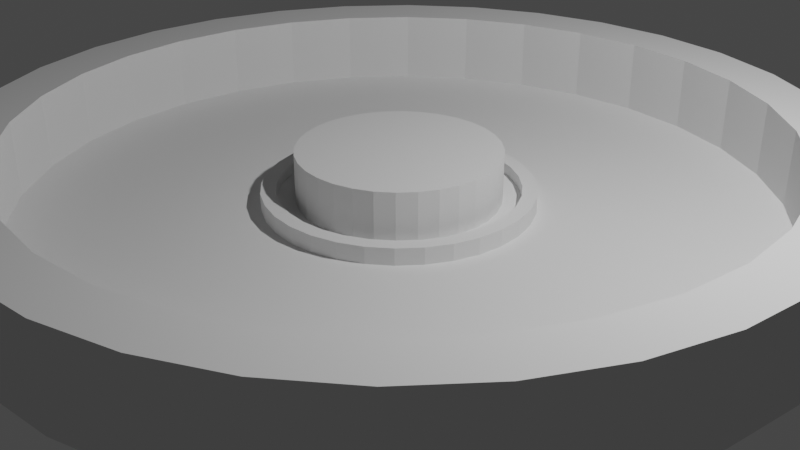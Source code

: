 # Source: fountain_base.blend  (saved by Blender 2.93.20; exported with 4.5.12 LTS)
import bpy
from mathutils import Matrix  # noqa: F401  (used for matrix-valued properties, if any)

bpy.ops.wm.read_factory_settings(use_empty=True)
scene = bpy.context.scene
scene.name = 'Scene'

# ---- collections
col_collection = bpy.data.collections.new('Collection'); scene.collection.children.link(col_collection)

# ---- world
world_world = bpy.data.worlds.new('World'); scene.world = world_world
world_world.use_nodes = True; world_world.node_tree.nodes.clear()
_N = world_world.node_tree.nodes; _L = world_world.node_tree.links
n0 = _N.new('ShaderNodeOutputWorld'); n0.name = 'World Output'; n0.location = (300, 300)
n1 = _N.new('ShaderNodeBackground'); n1.name = 'Background'; n1.location = (10, 300)
n1.inputs[0].default_value = (0.05088, 0.05088, 0.05088, 1.0)
_L.new(n1.outputs[0], n0.inputs[0])
n0.is_active_output = True
world_world.color = (0.05088, 0.05088, 0.05088)
world_world.use_sun_shadow = False
world_world.sun_shadow_jitter_overblur = 0.0

# ---- cameras
cam_camera = bpy.data.cameras.new('Camera')
cam_camera.clip_end = 100.0
cam_camera.ortho_scale = 7.314

# ---- lights
light_light = bpy.data.lights.new('Light', 'POINT')
light_light.transmission_factor = 0.0
light_light.energy = 1000.0
light_light.shadow_soft_size = 0.1
light_light.shadow_maximum_resolution = 0.006
light_light.use_absolute_resolution = True

# ---- meshes
me_cylinder = bpy.data.meshes.new('Cylinder')
me_cylinder.from_pydata([(-2.327e-07, 4.399, 0.0), (-3.8e-07, 3.829, 1.0), (0.8583, 4.315, 0.0), (0.747, 3.755, 1.0), (1.684, 4.065, 0.0), (1.465, 3.538, 1.0), (2.444, 3.658, 0.0), (2.127, 3.184, 1.0), (3.111, 3.111, 0.0), (2.708, 2.708, 1.0), (3.658, 2.444, 0.0), (3.184, 2.127, 1.0), (4.065, 1.684, 0.0), (3.538, 1.465, 1.0), (4.315, 0.8583, 0.0), (3.755, 0.747, 1.0), (4.399, -1.353e-07, 0.0), (3.829, -1.182e-07, 1.0), (4.315, -0.8583, 0.0), (3.755, -0.747, 1.0), (4.065, -1.684, 0.0), (3.538, -1.465, 1.0), (3.658, -2.444, 0.0), (3.184, -2.127, 1.0), (3.111, -3.111, 0.0), (2.708, -2.708, 1.0), (2.444, -3.658, 0.0), (2.127, -3.184, 1.0), (1.684, -4.065, 0.0), (1.465, -3.538, 1.0), (0.8583, -4.315, 0.0), (0.747, -3.755, 1.0), (-6.173e-07, -4.399, 0.0), (-5.895e-07, -3.829, 1.0), (-0.8583, -4.315, 0.0), (-0.747, -3.755, 1.0), (-1.684, -4.065, 0.0), (-1.465, -3.538, 1.0), (-2.444, -3.658, 0.0), (-2.127, -3.184, 1.0), (-3.111, -3.111, 0.0), (-2.708, -2.708, 1.0), (-3.658, -2.444, 0.0), (-3.184, -2.127, 1.0), (-4.065, -1.684, 0.0), (-3.538, -1.465, 1.0), (-4.315, -0.8583, 0.0), (-3.755, -0.747, 1.0), (-4.399, 1.094e-07, 0.0), (-3.829, 1.094e-07, 1.0), (-4.315, 0.8583, 0.0), (-3.755, 0.747, 1.0), (-4.065, 1.684, 0.0), (-3.538, 1.465, 1.0), (-3.658, 2.444, 0.0), (-3.184, 2.127, 1.0), (-3.111, 3.111, 0.0), (-2.708, 2.708, 1.0), (-2.444, 3.658, 0.0), (-2.127, 3.184, 1.0), (-1.684, 4.065, 0.0), (-1.465, 3.538, 1.0), (-0.8583, 4.315, 0.0), (-0.747, 3.755, 1.0), (0.8583, 4.315, 1.0), (-2.327e-07, 4.399, 1.0), (1.684, 4.065, 1.0), (2.444, 3.658, 1.0), (3.111, 3.111, 1.0), (3.658, 2.444, 1.0), (4.065, 1.684, 1.0), (4.315, 0.8583, 1.0), (4.399, -1.353e-07, 1.0), (4.315, -0.8583, 1.0), (4.065, -1.684, 1.0), (3.658, -2.444, 1.0), (3.111, -3.111, 1.0), (2.444, -3.658, 1.0), (1.684, -4.065, 1.0), (0.8583, -4.315, 1.0), (-6.173e-07, -4.399, 1.0), (-0.8583, -4.315, 1.0), (-1.684, -4.065, 1.0), (-2.444, -3.658, 1.0), (-3.111, -3.111, 1.0), (-3.658, -2.444, 1.0), (-4.065, -1.684, 1.0), (-4.315, -0.8583, 1.0), (-4.399, 1.094e-07, 1.0), (-4.315, 0.8583, 1.0), (-4.065, 1.684, 1.0), (-3.658, 2.444, 1.0), (-3.111, 3.111, 1.0), (-2.444, 3.658, 1.0), (-1.684, 4.065, 1.0), (-0.8583, 4.315, 1.0), (0.2692, 1.354, 0.2081), (-1.077e-06, 1.38, 0.2081), (0.5281, 1.275, 0.2081), (0.7667, 1.148, 0.2081), (0.9759, 0.9759, 0.2081), (1.148, 0.7667, 0.2081), (1.275, 0.5281, 0.2081), (1.354, 0.2692, 0.2081), (1.38, -6.323e-08, 0.2081), (1.354, -0.2692, 0.2081), (1.275, -0.5281, 0.2081), (1.148, -0.7667, 0.2081), (0.9759, -0.9759, 0.2081), (0.7667, -1.148, 0.2081), (0.5281, -1.275, 0.2081), (0.2692, -1.354, 0.2081), (-4.337e-07, -1.38, 0.2081), (-0.2692, -1.354, 0.2081), (-0.5281, -1.275, 0.2081), (-0.7667, -1.148, 0.2081), (-0.9759, -0.9759, 0.2081), (-1.148, -0.7667, 0.2081), (-1.275, -0.5281, 0.2081), (-1.354, -0.2692, 0.2081), (-1.38, 1.278e-07, 0.2081), (-1.354, 0.2692, 0.2081), (-1.275, 0.5281, 0.2081), (-1.148, 0.7667, 0.2081), (-0.9759, 0.9759, 0.2081), (-0.7667, 1.148, 0.2081), (-0.5281, 1.275, 0.2081), (-0.2692, 1.354, 0.2081), (0.747, 3.755, 0.2081), (-3.8e-07, 3.829, 0.2081), (1.465, 3.538, 0.2081), (2.127, 3.184, 0.2081), (2.708, 2.708, 0.2081), (3.184, 2.127, 0.2081), (3.538, 1.465, 0.2081), (3.755, 0.747, 0.2081), (3.829, -1.182e-07, 0.2081), (3.755, -0.747, 0.2081), (3.538, -1.465, 0.2081), (3.184, -2.127, 0.2081), (2.708, -2.708, 0.2081), (2.127, -3.184, 0.2081), (1.465, -3.538, 0.2081), (0.747, -3.755, 0.2081), (-5.895e-07, -3.829, 0.2081), (-0.747, -3.755, 0.2081), (-1.465, -3.538, 0.2081), (-2.127, -3.184, 0.2081), (-2.708, -2.708, 0.2081), (-3.184, -2.127, 0.2081), (-3.538, -1.465, 0.2081), (-3.755, -0.747, 0.2081), (-3.829, 1.094e-07, 0.2081), (-3.755, 0.747, 0.2081), (-3.538, 1.465, 0.2081), (-3.184, 2.127, 0.2081), (-2.708, 2.708, 0.2081), (-2.127, 3.184, 0.2081), (-1.465, 3.538, 0.2081), (-0.747, 3.755, 0.2081), (0.2392, 1.203, 0.3824), (-1.017e-06, 1.226, 0.3824), (0.4693, 1.133, 0.3824), (0.6813, 1.02, 0.3824), (0.8671, 0.8671, 0.3824), (1.02, 0.6813, 0.3824), (1.133, 0.4693, 0.3824), (1.203, 0.2392, 0.3824), (1.226, -1.409e-07, 0.3824), (1.203, -0.2392, 0.3824), (1.133, -0.4693, 0.3824), (1.02, -0.6813, 0.3824), (0.8671, -0.8671, 0.3824), (0.6813, -1.02, 0.3824), (0.4693, -1.133, 0.3824), (0.2392, -1.203, 0.3824), (-4.725e-07, -1.226, 0.3824), (-0.2392, -1.203, 0.3824), (-0.4693, -1.133, 0.3824), (-0.6813, -1.02, 0.3824), (-0.8671, -0.8671, 0.3824), (-1.02, -0.6813, 0.3824), (-1.133, -0.4693, 0.3824), (-1.203, -0.2392, 0.3824), (-1.226, 1.33e-07, 0.3824), (-1.203, 0.2392, 0.3824), (-1.133, 0.4693, 0.3824), (-1.02, 0.6813, 0.3824), (-0.8671, 0.8671, 0.3824), (-0.6813, 1.02, 0.3824), (-0.4693, 1.133, 0.3824), (-0.2392, 1.203, 0.3824), (0.2692, 1.354, 0.3824), (-1.075e-06, 1.38, 0.3824), (0.5281, 1.275, 0.3824), (0.7667, 1.148, 0.3824), (0.9759, 0.9759, 0.3824), (1.148, 0.7667, 0.3824), (1.275, 0.5281, 0.3824), (1.354, 0.2692, 0.3824), (1.38, -6.323e-08, 0.3824), (1.354, -0.2692, 0.3824), (1.275, -0.5281, 0.3824), (1.148, -0.7667, 0.3824), (0.9759, -0.9759, 0.3824), (0.7667, -1.148, 0.3824), (0.5281, -1.275, 0.3824), (0.2692, -1.354, 0.3824), (-4.322e-07, -1.38, 0.3824), (-0.2692, -1.354, 0.3824), (-0.5281, -1.275, 0.3824), (-0.7667, -1.148, 0.3824), (-0.9759, -0.9759, 0.3824), (-1.148, -0.7667, 0.3824), (-1.275, -0.5281, 0.3824), (-1.354, -0.2692, 0.3824), (-1.38, 1.278e-07, 0.3824), (-1.354, 0.2692, 0.3824), (-1.275, 0.5281, 0.3824), (-1.148, 0.7667, 0.3824), (-0.9759, 0.9759, 0.3824), (-0.7667, 1.148, 0.3824), (-0.5281, 1.275, 0.3824), (-0.2692, 1.354, 0.3824), (0.2024, 1.018, 0.2671), (-9.411e-07, 1.038, 0.2671), (0.3971, 0.9586, 0.2671), (0.5764, 0.8627, 0.2671), (0.7337, 0.7337, 0.2671), (0.8627, 0.5764, 0.2671), (0.9586, 0.3971, 0.2671), (1.018, 0.2024, 0.2671), (1.038, -1.989e-07, 0.2671), (1.018, -0.2024, 0.2671), (0.9586, -0.3971, 0.2671), (0.8627, -0.5764, 0.2671), (0.7337, -0.7337, 0.2671), (0.5764, -0.8627, 0.2671), (0.3971, -0.9586, 0.2671), (0.2024, -1.018, 0.2671), (-5.216e-07, -1.038, 0.2671), (-0.2024, -1.018, 0.2671), (-0.3971, -0.9586, 0.2671), (-0.5764, -0.8627, 0.2671), (-0.7337, -0.7337, 0.2671), (-0.8627, -0.5764, 0.2671), (-0.9586, -0.3971, 0.2671), (-1.018, -0.2024, 0.2671), (-1.038, 1.4e-07, 0.2671), (-1.018, 0.2024, 0.2671), (-0.9586, 0.3971, 0.2671), (-0.8627, 0.5764, 0.2671), (-0.7337, 0.7337, 0.2671), (-0.5764, 0.8627, 0.2671), (-0.3971, 0.9586, 0.2671), (-0.2024, 1.018, 0.2671), (0.2392, 1.203, 0.2671), (-1.015e-06, 1.226, 0.2671), (0.4693, 1.133, 0.2671), (0.6813, 1.02, 0.2671), (0.8671, 0.8671, 0.2671), (1.02, 0.6813, 0.2671), (1.133, 0.4693, 0.2671), (1.203, 0.2392, 0.2671), (1.226, -1.409e-07, 0.2671), (1.203, -0.2392, 0.2671), (1.133, -0.4693, 0.2671), (1.02, -0.6813, 0.2671), (0.8671, -0.8671, 0.2671), (0.6813, -1.02, 0.2671), (0.4693, -1.133, 0.2671), (0.2392, -1.203, 0.2671), (-4.707e-07, -1.226, 0.2671), (-0.2392, -1.203, 0.2671), (-0.4693, -1.133, 0.2671), (-0.6813, -1.02, 0.2671), (-0.8671, -0.8671, 0.2671), (-1.02, -0.6813, 0.2671), (-1.133, -0.4693, 0.2671), (-1.203, -0.2392, 0.2671), (-1.226, 1.33e-07, 0.2671), (-1.203, 0.2392, 0.2671), (-1.133, 0.4693, 0.2671), (-1.02, 0.6813, 0.2671), (-0.8671, 0.8671, 0.2671), (-0.6813, 1.02, 0.2671), (-0.4693, 1.133, 0.2671), (-0.2392, 1.203, 0.2671), (0.2024, 1.018, 0.7682), (-9.314e-07, 1.038, 0.7682), (0.3971, 0.9586, 0.7682), (0.5764, 0.8627, 0.7682), (0.7337, 0.7337, 0.7682), (0.8627, 0.5764, 0.7682), (0.9586, 0.3971, 0.7682), (1.018, 0.2024, 0.7682), (1.038, -1.989e-07, 0.7682), (1.018, -0.2024, 0.7682), (0.9586, -0.3971, 0.7682), (0.8627, -0.5764, 0.7682), (0.7337, -0.7337, 0.7682), (0.5764, -0.8627, 0.7682), (0.3971, -0.9586, 0.7682), (0.2024, -1.018, 0.7682), (-5.119e-07, -1.038, 0.7682), (-0.2024, -1.018, 0.7682), (-0.3971, -0.9586, 0.7682), (-0.5764, -0.8627, 0.7682), (-0.7337, -0.7337, 0.7682), (-0.8627, -0.5764, 0.7682), (-0.9586, -0.3971, 0.7682), (-1.018, -0.2024, 0.7682), (-1.038, 1.4e-07, 0.7682), (-1.018, 0.2024, 0.7682), (-0.9586, 0.3971, 0.7682), (-0.8627, 0.5764, 0.7682), (-0.7337, 0.7337, 0.7682), (-0.5764, 0.8627, 0.7682), (-0.3971, 0.9586, 0.7682), (-0.2024, 1.018, 0.7682)], [], [(0, 65, 64, 2), (2, 64, 66, 4), (4, 66, 67, 6), (6, 67, 68, 8), (8, 68, 69, 10), (10, 69, 70, 12), (12, 70, 71, 14), (14, 71, 72, 16), (16, 72, 73, 18), (18, 73, 74, 20), (20, 74, 75, 22), (22, 75, 76, 24), (24, 76, 77, 26), (26, 77, 78, 28), (28, 78, 79, 30), (30, 79, 80, 32), (32, 80, 81, 34), (34, 81, 82, 36), (36, 82, 83, 38), (38, 83, 84, 40), (40, 84, 85, 42), (42, 85, 86, 44), (44, 86, 87, 46), (46, 87, 88, 48), (48, 88, 89, 50), (50, 89, 90, 52), (52, 90, 91, 54), (54, 91, 92, 56), (56, 92, 93, 58), (58, 93, 94, 60), (57, 55, 155, 156), (60, 94, 95, 62), (62, 95, 65, 0), (0, 2, 4, 6, 8, 10, 12, 14, 16, 18, 20, 22, 24, 26, 28, 30, 32, 34, 36, 38, 40, 42, 44, 46, 48, 50, 52, 54, 56, 58, 60, 62), (1, 3, 64, 65), (3, 5, 66, 64), (5, 7, 67, 66), (7, 9, 68, 67), (9, 11, 69, 68), (11, 13, 70, 69), (13, 15, 71, 70), (15, 17, 72, 71), (17, 19, 73, 72), (19, 21, 74, 73), (21, 23, 75, 74), (23, 25, 76, 75), (25, 27, 77, 76), (27, 29, 78, 77), (29, 31, 79, 78), (31, 33, 80, 79), (33, 35, 81, 80), (35, 37, 82, 81), (37, 39, 83, 82), (39, 41, 84, 83), (41, 43, 85, 84), (43, 45, 86, 85), (45, 47, 87, 86), (47, 49, 88, 87), (49, 51, 89, 88), (51, 53, 90, 89), (53, 55, 91, 90), (55, 57, 92, 91), (57, 59, 93, 92), (59, 61, 94, 93), (61, 63, 95, 94), (63, 1, 65, 95), (117, 116, 212, 213), (31, 29, 142, 143), (5, 3, 128, 130), (59, 57, 156, 157), (33, 31, 143, 144), (7, 5, 130, 131), (61, 59, 157, 158), (35, 33, 144, 145), (9, 7, 131, 132), (63, 61, 158, 159), (37, 35, 145, 146), (11, 9, 132, 133), (1, 63, 159, 129), (39, 37, 146, 147), (13, 11, 133, 134), (41, 39, 147, 148), (15, 13, 134, 135), (43, 41, 148, 149), (17, 15, 135, 136), (45, 43, 149, 150), (19, 17, 136, 137), (47, 45, 150, 151), (21, 19, 137, 138), (49, 47, 151, 152), (23, 21, 138, 139), (51, 49, 152, 153), (25, 23, 139, 140), (53, 51, 153, 154), (27, 25, 140, 141), (55, 53, 154, 155), (29, 27, 141, 142), (3, 1, 129, 128), (97, 96, 128, 129), (96, 98, 130, 128), (98, 99, 131, 130), (99, 100, 132, 131), (100, 101, 133, 132), (101, 102, 134, 133), (102, 103, 135, 134), (103, 104, 136, 135), (104, 105, 137, 136), (105, 106, 138, 137), (106, 107, 139, 138), (107, 108, 140, 139), (108, 109, 141, 140), (109, 110, 142, 141), (110, 111, 143, 142), (111, 112, 144, 143), (112, 113, 145, 144), (113, 114, 146, 145), (114, 115, 147, 146), (115, 116, 148, 147), (116, 117, 149, 148), (117, 118, 150, 149), (118, 119, 151, 150), (119, 120, 152, 151), (120, 121, 153, 152), (121, 122, 154, 153), (122, 123, 155, 154), (123, 124, 156, 155), (124, 125, 157, 156), (125, 126, 158, 157), (126, 127, 159, 158), (127, 97, 129, 159), (187, 186, 282, 283), (104, 103, 199, 200), (118, 117, 213, 214), (105, 104, 200, 201), (119, 118, 214, 215), (106, 105, 201, 202), (120, 119, 215, 216), (107, 106, 202, 203), (121, 120, 216, 217), (108, 107, 203, 204), (122, 121, 217, 218), (109, 108, 204, 205), (123, 122, 218, 219), (110, 109, 205, 206), (96, 97, 193, 192), (124, 123, 219, 220), (111, 110, 206, 207), (98, 96, 192, 194), (125, 124, 220, 221), (112, 111, 207, 208), (99, 98, 194, 195), (126, 125, 221, 222), (113, 112, 208, 209), (100, 99, 195, 196), (127, 126, 222, 223), (114, 113, 209, 210), (101, 100, 196, 197), (97, 127, 223, 193), (115, 114, 210, 211), (102, 101, 197, 198), (116, 115, 211, 212), (103, 102, 198, 199), (161, 160, 192, 193), (160, 162, 194, 192), (162, 163, 195, 194), (163, 164, 196, 195), (164, 165, 197, 196), (165, 166, 198, 197), (166, 167, 199, 198), (167, 168, 200, 199), (168, 169, 201, 200), (169, 170, 202, 201), (170, 171, 203, 202), (171, 172, 204, 203), (172, 173, 205, 204), (173, 174, 206, 205), (174, 175, 207, 206), (175, 176, 208, 207), (176, 177, 209, 208), (177, 178, 210, 209), (178, 179, 211, 210), (179, 180, 212, 211), (180, 181, 213, 212), (181, 182, 214, 213), (182, 183, 215, 214), (183, 184, 216, 215), (184, 185, 217, 216), (185, 186, 218, 217), (186, 187, 219, 218), (187, 188, 220, 219), (188, 189, 221, 220), (189, 190, 222, 221), (190, 191, 223, 222), (191, 161, 193, 223), (230, 229, 293, 294), (174, 173, 269, 270), (160, 161, 257, 256), (188, 187, 283, 284), (175, 174, 270, 271), (162, 160, 256, 258), (189, 188, 284, 285), (176, 175, 271, 272), (163, 162, 258, 259), (190, 189, 285, 286), (177, 176, 272, 273), (164, 163, 259, 260), (191, 190, 286, 287), (178, 177, 273, 274), (165, 164, 260, 261), (161, 191, 287, 257), (179, 178, 274, 275), (166, 165, 261, 262), (180, 179, 275, 276), (167, 166, 262, 263), (181, 180, 276, 277), (168, 167, 263, 264), (182, 181, 277, 278), (169, 168, 264, 265), (183, 182, 278, 279), (170, 169, 265, 266), (184, 183, 279, 280), (171, 170, 266, 267), (185, 184, 280, 281), (172, 171, 267, 268), (186, 185, 281, 282), (173, 172, 268, 269), (225, 224, 256, 257), (224, 226, 258, 256), (226, 227, 259, 258), (227, 228, 260, 259), (228, 229, 261, 260), (229, 230, 262, 261), (230, 231, 263, 262), (231, 232, 264, 263), (232, 233, 265, 264), (233, 234, 266, 265), (234, 235, 267, 266), (235, 236, 268, 267), (236, 237, 269, 268), (237, 238, 270, 269), (238, 239, 271, 270), (239, 240, 272, 271), (240, 241, 273, 272), (241, 242, 274, 273), (242, 243, 275, 274), (243, 244, 276, 275), (244, 245, 277, 276), (245, 246, 278, 277), (246, 247, 279, 278), (247, 248, 280, 279), (248, 249, 281, 280), (249, 250, 282, 281), (250, 251, 283, 282), (251, 252, 284, 283), (252, 253, 285, 284), (253, 254, 286, 285), (254, 255, 287, 286), (255, 225, 257, 287), (288, 289, 319, 318, 317, 316, 315, 314, 313, 312, 311, 310, 309, 308, 307, 306, 305, 304, 303, 302, 301, 300, 299, 298, 297, 296, 295, 294, 293, 292, 291, 290), (244, 243, 307, 308), (231, 230, 294, 295), (245, 244, 308, 309), (232, 231, 295, 296), (246, 245, 309, 310), (233, 232, 296, 297), (247, 246, 310, 311), (234, 233, 297, 298), (248, 247, 311, 312), (235, 234, 298, 299), (249, 248, 312, 313), (236, 235, 299, 300), (250, 249, 313, 314), (237, 236, 300, 301), (251, 250, 314, 315), (238, 237, 301, 302), (224, 225, 289, 288), (252, 251, 315, 316), (239, 238, 302, 303), (226, 224, 288, 290), (253, 252, 316, 317), (240, 239, 303, 304), (227, 226, 290, 291), (254, 253, 317, 318), (241, 240, 304, 305), (228, 227, 291, 292), (255, 254, 318, 319), (242, 241, 305, 306), (229, 228, 292, 293), (225, 255, 319, 289), (243, 242, 306, 307)])
_uv = me_cylinder.uv_layers.new(name='UVMap')
_uv.uv.foreach_set('vector', [1.0, 0.5, 1.0, 1.0, 0.9688, 1.0, 0.9688, 0.5, 0.9688, 0.5, 0.9688, 1.0, 0.9375, 1.0, 0.9375, 0.5, 0.9375, 0.5, 0.9375, 1.0, 0.9062, 1.0, 0.9062, 0.5, 0.9062, 0.5, 0.9062, 1.0, 0.875, 1.0, 0.875, 0.5, 0.875, 0.5, 0.875, 1.0, 0.8438, 1.0, 0.8438, 0.5, 0.8438, 0.5, 0.8438, 1.0, 0.8125, 1.0, 0.8125, 0.5, 0.8125, 0.5, 0.8125, 1.0, 0.7812, 1.0, 0.7812, 0.5, 0.7812, 0.5, 0.7812, 1.0, 0.75, 1.0, 0.75, 0.5, 0.75, 0.5, 0.75, 1.0, 0.7188, 1.0, 0.7188, 0.5, 0.7188, 0.5, 0.7188, 1.0, 0.6875, 1.0, 0.6875, 0.5, 0.6875, 0.5, 0.6875, 1.0, 0.6562, 1.0, 0.6562, 0.5, 0.6562, 0.5, 0.6562, 1.0, 0.625, 1.0, 0.625, 0.5, 0.625, 0.5, 0.625, 1.0, 0.5938, 1.0, 0.5938, 0.5, 0.5938, 0.5, 0.5938, 1.0, 0.5625, 1.0, 0.5625, 0.5, 0.5625, 0.5, 0.5625, 1.0, 0.5312, 1.0, 0.5312, 0.5, 0.5312, 0.5, 0.5312, 1.0, 0.5, 1.0, 0.5, 0.5, 0.5, 0.5, 0.5, 1.0, 0.4688, 1.0, 0.4688, 0.5, 0.4688, 0.5, 0.4688, 1.0, 0.4375, 1.0, 0.4375, 0.5, 0.4375, 0.5, 0.4375, 1.0, 0.4062, 1.0, 0.4062, 0.5, 0.4062, 0.5, 0.4062, 1.0, 0.375, 1.0, 0.375, 0.5, 0.375, 0.5, 0.375, 1.0, 0.3438, 1.0, 0.3438, 0.5, 0.3438, 0.5, 0.3438, 1.0, 0.3125, 1.0, 0.3125, 0.5, 0.3125, 0.5, 0.3125, 1.0, 0.2812, 1.0, 0.2812, 0.5, 0.2812, 0.5, 0.2812, 1.0, 0.25, 1.0, 0.25, 0.5, 0.25, 0.5, 0.25, 1.0, 0.2188, 1.0, 0.2188, 0.5, 0.2188, 0.5, 0.2188, 1.0, 0.1875, 1.0, 0.1875, 0.5, 0.1875, 0.5, 0.1875, 1.0, 0.1562, 1.0, 0.1562, 0.5, 0.1562, 0.5, 0.1562, 1.0, 0.125, 1.0, 0.125, 0.5, 0.125, 0.5, 0.125, 1.0, 0.09375, 1.0, 0.09375, 0.5, 0.09375, 0.5, 0.09375, 1.0, 0.0625, 1.0, 0.0625, 0.5, 0.1023, 0.3977, 0.07632, 0.366, 0.07632, 0.366, 0.1023, 0.3977, 0.0625, 0.5, 0.0625, 1.0, 0.03125, 1.0, 0.03125, 0.5, 0.03125, 0.5, 0.03125, 1.0, 0.0, 1.0, 0.0, 0.5, 0.75, 0.49, 0.7968, 0.4854, 0.8418, 0.4717, 0.8833, 0.4496, 0.9197, 0.4197, 0.9496, 0.3833, 0.9717, 0.3418, 0.9854, 0.2968, 0.99, 0.25, 0.9854, 0.2032, 0.9717, 0.1582, 0.9496, 0.1167, 0.9197, 0.08029, 0.8833, 0.05045, 0.8418, 0.02827, 0.7968, 0.01461, 0.75, 0.01, 0.7032, 0.01461, 0.6582, 0.02827, 0.6167, 0.05045, 0.5803, 0.08029, 0.5504, 0.1167, 0.5283, 0.1582, 0.5146, 0.2032, 0.51, 0.25, 0.5146, 0.2968, 0.5283, 0.3418, 0.5504, 0.3833, 0.5803, 0.4197, 0.6167, 0.4496, 0.6582, 0.4717, 0.7032, 0.4854, 0.25, 0.4589, 0.2908, 0.4549, 0.2968, 0.4854, 0.25, 0.49, 0.2908, 0.4549, 0.3299, 0.443, 0.3418, 0.4717, 0.2968, 0.4854, 0.3299, 0.443, 0.366, 0.4237, 0.3833, 0.4496, 0.3418, 0.4717, 0.366, 0.4237, 0.3977, 0.3977, 0.4197, 0.4197, 0.3833, 0.4496, 0.3977, 0.3977, 0.4237, 0.366, 0.4496, 0.3833, 0.4197, 0.4197, 0.4237, 0.366, 0.443, 0.3299, 0.4717, 0.3418, 0.4496, 0.3833, 0.443, 0.3299, 0.4549, 0.2908, 0.4854, 0.2968, 0.4717, 0.3418, 0.4549, 0.2908, 0.4589, 0.25, 0.49, 0.25, 0.4854, 0.2968, 0.4589, 0.25, 0.4549, 0.2092, 0.4854, 0.2032, 0.49, 0.25, 0.4549, 0.2092, 0.443, 0.1701, 0.4717, 0.1582, 0.4854, 0.2032, 0.443, 0.1701, 0.4237, 0.134, 0.4496, 0.1167, 0.4717, 0.1582, 0.4237, 0.134, 0.3977, 0.1023, 0.4197, 0.08029, 0.4496, 0.1167, 0.3977, 0.1023, 0.366, 0.07632, 0.3833, 0.05045, 0.4197, 0.08029, 0.366, 0.07632, 0.3299, 0.05702, 0.3418, 0.02827, 0.3833, 0.05045, 0.3299, 0.05702, 0.2908, 0.04513, 0.2968, 0.01461, 0.3418, 0.02827, 0.2908, 0.04513, 0.25, 0.04112, 0.25, 0.01, 0.2968, 0.01461, 0.25, 0.04112, 0.2092, 0.04513, 0.2032, 0.01461, 0.25, 0.01, 0.2092, 0.04513, 0.1701, 0.05702, 0.1582, 0.02827, 0.2032, 0.01461, 0.1701, 0.05702, 0.134, 0.07632, 0.1167, 0.05045, 0.1582, 0.02827, 0.134, 0.07632, 0.1023, 0.1023, 0.08029, 0.08029, 0.1167, 0.05045, 0.1023, 0.1023, 0.07632, 0.134, 0.05045, 0.1167, 0.08029, 0.08029, 0.07632, 0.134, 0.05702, 0.1701, 0.02827, 0.1582, 0.05045, 0.1167, 0.05702, 0.1701, 0.04513, 0.2092, 0.01461, 0.2032, 0.02827, 0.1582, 0.04513, 0.2092, 0.04112, 0.25, 0.01, 0.25, 0.01461, 0.2032, 0.04112, 0.25, 0.04513, 0.2908, 0.01461, 0.2968, 0.01, 0.25, 0.04513, 0.2908, 0.05702, 0.3299, 0.02827, 0.3418, 0.01461, 0.2968, 0.05702, 0.3299, 0.07632, 0.366, 0.05045, 0.3833, 0.02827, 0.3418, 0.07632, 0.366, 0.1023, 0.3977, 0.08029, 0.4197, 0.05045, 0.3833, 0.1023, 0.3977, 0.134, 0.4237, 0.1167, 0.4496, 0.08029, 0.4197, 0.134, 0.4237, 0.1701, 0.443, 0.1582, 0.4717, 0.1167, 0.4496, 0.1701, 0.443, 0.2092, 0.4549, 0.2032, 0.4854, 0.1582, 0.4717, 0.2092, 0.4549, 0.25, 0.4589, 0.25, 0.49, 0.2032, 0.4854, 0.1874, 0.2082, 0.1968, 0.1968, 0.1968, 0.1968, 0.1874, 0.2082, 0.2908, 0.04513, 0.3299, 0.05702, 0.3299, 0.05702, 0.2908, 0.04513, 0.3299, 0.443, 0.2908, 0.4549, 0.2908, 0.4549, 0.3299, 0.443, 0.134, 0.4237, 0.1023, 0.3977, 0.1023, 0.3977, 0.134, 0.4237, 0.25, 0.04112, 0.2908, 0.04513, 0.2908, 0.04513, 0.25, 0.04112, 0.366, 0.4237, 0.3299, 0.443, 0.3299, 0.443, 0.366, 0.4237, 0.1701, 0.443, 0.134, 0.4237, 0.134, 0.4237, 0.1701, 0.443, 0.2092, 0.04513, 0.25, 0.04112, 0.25, 0.04112, 0.2092, 0.04513, 0.3977, 0.3977, 0.366, 0.4237, 0.366, 0.4237, 0.3977, 0.3977, 0.2092, 0.4549, 0.1701, 0.443, 0.1701, 0.443, 0.2092, 0.4549, 0.1701, 0.05702, 0.2092, 0.04513, 0.2092, 0.04513, 0.1701, 0.05702, 0.4237, 0.366, 0.3977, 0.3977, 0.3977, 0.3977, 0.4237, 0.366, 0.25, 0.4589, 0.2092, 0.4549, 0.2092, 0.4549, 0.25, 0.4589, 0.134, 0.07632, 0.1701, 0.05702, 0.1701, 0.05702, 0.134, 0.07632, 0.443, 0.3299, 0.4237, 0.366, 0.4237, 0.366, 0.443, 0.3299, 0.1023, 0.1023, 0.134, 0.07632, 0.134, 0.07632, 0.1023, 0.1023, 0.4549, 0.2908, 0.443, 0.3299, 0.443, 0.3299, 0.4549, 0.2908, 0.07632, 0.134, 0.1023, 0.1023, 0.1023, 0.1023, 0.07632, 0.134, 0.4589, 0.25, 0.4549, 0.2908, 0.4549, 0.2908, 0.4589, 0.25, 0.05702, 0.1701, 0.07632, 0.134, 0.07632, 0.134, 0.05702, 0.1701, 0.4549, 0.2092, 0.4589, 0.25, 0.4589, 0.25, 0.4549, 0.2092, 0.04513, 0.2092, 0.05702, 0.1701, 0.05702, 0.1701, 0.04513, 0.2092, 0.443, 0.1701, 0.4549, 0.2092, 0.4549, 0.2092, 0.443, 0.1701, 0.04112, 0.25, 0.04513, 0.2092, 0.04513, 0.2092, 0.04112, 0.25, 0.4237, 0.134, 0.443, 0.1701, 0.443, 0.1701, 0.4237, 0.134, 0.04513, 0.2908, 0.04112, 0.25, 0.04112, 0.25, 0.04513, 0.2908, 0.3977, 0.1023, 0.4237, 0.134, 0.4237, 0.134, 0.3977, 0.1023, 0.05702, 0.3299, 0.04513, 0.2908, 0.04513, 0.2908, 0.05702, 0.3299, 0.366, 0.07632, 0.3977, 0.1023, 0.3977, 0.1023, 0.366, 0.07632, 0.07632, 0.366, 0.05702, 0.3299, 0.05702, 0.3299, 0.07632, 0.366, 0.3299, 0.05702, 0.366, 0.07632, 0.366, 0.07632, 0.3299, 0.05702, 0.2908, 0.4549, 0.25, 0.4589, 0.25, 0.4589, 0.2908, 0.4549, 0.25, 0.3253, 0.2647, 0.3238, 0.2908, 0.4549, 0.25, 0.4589, 0.2647, 0.3238, 0.2788, 0.3196, 0.3299, 0.443, 0.2908, 0.4549, 0.2788, 0.3196, 0.2918, 0.3126, 0.366, 0.4237, 0.3299, 0.443, 0.2918, 0.3126, 0.3032, 0.3032, 0.3977, 0.3977, 0.366, 0.4237, 0.3032, 0.3032, 0.3126, 0.2918, 0.4237, 0.366, 0.3977, 0.3977, 0.3126, 0.2918, 0.3196, 0.2788, 0.443, 0.3299, 0.4237, 0.366, 0.3196, 0.2788, 0.3238, 0.2647, 0.4549, 0.2908, 0.443, 0.3299, 0.3238, 0.2647, 0.3253, 0.25, 0.4589, 0.25, 0.4549, 0.2908, 0.3253, 0.25, 0.3238, 0.2353, 0.4549, 0.2092, 0.4589, 0.25, 0.3238, 0.2353, 0.3196, 0.2212, 0.443, 0.1701, 0.4549, 0.2092, 0.3196, 0.2212, 0.3126, 0.2082, 0.4237, 0.134, 0.443, 0.1701, 0.3126, 0.2082, 0.3032, 0.1968, 0.3977, 0.1023, 0.4237, 0.134, 0.3032, 0.1968, 0.2918, 0.1874, 0.366, 0.07632, 0.3977, 0.1023, 0.2918, 0.1874, 0.2788, 0.1804, 0.3299, 0.05702, 0.366, 0.07632, 0.2788, 0.1804, 0.2647, 0.1762, 0.2908, 0.04513, 0.3299, 0.05702, 0.2647, 0.1762, 0.25, 0.1747, 0.25, 0.04112, 0.2908, 0.04513, 0.25, 0.1747, 0.2353, 0.1762, 0.2092, 0.04513, 0.25, 0.04112, 0.2353, 0.1762, 0.2212, 0.1804, 0.1701, 0.05702, 0.2092, 0.04513, 0.2212, 0.1804, 0.2082, 0.1874, 0.134, 0.07632, 0.1701, 0.05702, 0.2082, 0.1874, 0.1968, 0.1968, 0.1023, 0.1023, 0.134, 0.07632, 0.1968, 0.1968, 0.1874, 0.2082, 0.07632, 0.134, 0.1023, 0.1023, 0.1874, 0.2082, 0.1804, 0.2212, 0.05702, 0.1701, 0.07632, 0.134, 0.1804, 0.2212, 0.1762, 0.2353, 0.04513, 0.2092, 0.05702, 0.1701, 0.1762, 0.2353, 0.1747, 0.25, 0.04112, 0.25, 0.04513, 0.2092, 0.1747, 0.25, 0.1762, 0.2647, 0.04513, 0.2908, 0.04112, 0.25, 0.1762, 0.2647, 0.1804, 0.2788, 0.05702, 0.3299, 0.04513, 0.2908, 0.1804, 0.2788, 0.1874, 0.2918, 0.07632, 0.366, 0.05702, 0.3299, 0.1874, 0.2918, 0.1968, 0.3032, 0.1023, 0.3977, 0.07632, 0.366, 0.1968, 0.3032, 0.2082, 0.3126, 0.134, 0.4237, 0.1023, 0.3977, 0.2082, 0.3126, 0.2212, 0.3196, 0.1701, 0.443, 0.134, 0.4237, 0.2212, 0.3196, 0.2353, 0.3238, 0.2092, 0.4549, 0.1701, 0.443, 0.2353, 0.3238, 0.25, 0.3253, 0.25, 0.4589, 0.2092, 0.4549, 0.1944, 0.2872, 0.1882, 0.2756, 0.1882, 0.2756, 0.1944, 0.2872, 0.3253, 0.25, 0.3238, 0.2647, 0.3238, 0.2647, 0.3253, 0.25, 0.1804, 0.2212, 0.1874, 0.2082, 0.1874, 0.2082, 0.1804, 0.2212, 0.3238, 0.2353, 0.3253, 0.25, 0.3253, 0.25, 0.3238, 0.2353, 0.1762, 0.2353, 0.1804, 0.2212, 0.1804, 0.2212, 0.1762, 0.2353, 0.3196, 0.2212, 0.3238, 0.2353, 0.3238, 0.2353, 0.3196, 0.2212, 0.1747, 0.25, 0.1762, 0.2353, 0.1762, 0.2353, 0.1747, 0.25, 0.3126, 0.2082, 0.3196, 0.2212, 0.3196, 0.2212, 0.3126, 0.2082, 0.1762, 0.2647, 0.1747, 0.25, 0.1747, 0.25, 0.1762, 0.2647, 0.3032, 0.1968, 0.3126, 0.2082, 0.3126, 0.2082, 0.3032, 0.1968, 0.1804, 0.2788, 0.1762, 0.2647, 0.1762, 0.2647, 0.1804, 0.2788, 0.2918, 0.1874, 0.3032, 0.1968, 0.3032, 0.1968, 0.2918, 0.1874, 0.1874, 0.2918, 0.1804, 0.2788, 0.1804, 0.2788, 0.1874, 0.2918, 0.2788, 0.1804, 0.2918, 0.1874, 0.2918, 0.1874, 0.2788, 0.1804, 0.2647, 0.3238, 0.25, 0.3253, 0.25, 0.3253, 0.2647, 0.3238, 0.1968, 0.3032, 0.1874, 0.2918, 0.1874, 0.2918, 0.1968, 0.3032, 0.2647, 0.1762, 0.2788, 0.1804, 0.2788, 0.1804, 0.2647, 0.1762, 0.2788, 0.3196, 0.2647, 0.3238, 0.2647, 0.3238, 0.2788, 0.3196, 0.2082, 0.3126, 0.1968, 0.3032, 0.1968, 0.3032, 0.2082, 0.3126, 0.25, 0.1747, 0.2647, 0.1762, 0.2647, 0.1762, 0.25, 0.1747, 0.2918, 0.3126, 0.2788, 0.3196, 0.2788, 0.3196, 0.2918, 0.3126, 0.2212, 0.3196, 0.2082, 0.3126, 0.2082, 0.3126, 0.2212, 0.3196, 0.2353, 0.1762, 0.25, 0.1747, 0.25, 0.1747, 0.2353, 0.1762, 0.3032, 0.3032, 0.2918, 0.3126, 0.2918, 0.3126, 0.3032, 0.3032, 0.2353, 0.3238, 0.2212, 0.3196, 0.2212, 0.3196, 0.2353, 0.3238, 0.2212, 0.1804, 0.2353, 0.1762, 0.2353, 0.1762, 0.2212, 0.1804, 0.3126, 0.2918, 0.3032, 0.3032, 0.3032, 0.3032, 0.3126, 0.2918, 0.25, 0.3253, 0.2353, 0.3238, 0.2353, 0.3238, 0.25, 0.3253, 0.2082, 0.1874, 0.2212, 0.1804, 0.2212, 0.1804, 0.2082, 0.1874, 0.3196, 0.2788, 0.3126, 0.2918, 0.3126, 0.2918, 0.3196, 0.2788, 0.1968, 0.1968, 0.2082, 0.1874, 0.2082, 0.1874, 0.1968, 0.1968, 0.3238, 0.2647, 0.3196, 0.2788, 0.3196, 0.2788, 0.3238, 0.2647, 0.25, 0.3169, 0.2631, 0.3156, 0.2647, 0.3238, 0.25, 0.3253, 0.2631, 0.3156, 0.2756, 0.3118, 0.2788, 0.3196, 0.2647, 0.3238, 0.2756, 0.3118, 0.2872, 0.3056, 0.2918, 0.3126, 0.2788, 0.3196, 0.2872, 0.3056, 0.2973, 0.2973, 0.3032, 0.3032, 0.2918, 0.3126, 0.2973, 0.2973, 0.3056, 0.2872, 0.3126, 0.2918, 0.3032, 0.3032, 0.3056, 0.2872, 0.3118, 0.2756, 0.3196, 0.2788, 0.3126, 0.2918, 0.3118, 0.2756, 0.3156, 0.2631, 0.3238, 0.2647, 0.3196, 0.2788, 0.3156, 0.2631, 0.3169, 0.25, 0.3253, 0.25, 0.3238, 0.2647, 0.3169, 0.25, 0.3156, 0.2369, 0.3238, 0.2353, 0.3253, 0.25, 0.3156, 0.2369, 0.3118, 0.2244, 0.3196, 0.2212, 0.3238, 0.2353, 0.3118, 0.2244, 0.3056, 0.2128, 0.3126, 0.2082, 0.3196, 0.2212, 0.3056, 0.2128, 0.2973, 0.2027, 0.3032, 0.1968, 0.3126, 0.2082, 0.2973, 0.2027, 0.2872, 0.1944, 0.2918, 0.1874, 0.3032, 0.1968, 0.2872, 0.1944, 0.2756, 0.1882, 0.2788, 0.1804, 0.2918, 0.1874, 0.2756, 0.1882, 0.2631, 0.1844, 0.2647, 0.1762, 0.2788, 0.1804, 0.2631, 0.1844, 0.25, 0.1831, 0.25, 0.1747, 0.2647, 0.1762, 0.25, 0.1831, 0.2369, 0.1844, 0.2353, 0.1762, 0.25, 0.1747, 0.2369, 0.1844, 0.2244, 0.1882, 0.2212, 0.1804, 0.2353, 0.1762, 0.2244, 0.1882, 0.2128, 0.1944, 0.2082, 0.1874, 0.2212, 0.1804, 0.2128, 0.1944, 0.2027, 0.2027, 0.1968, 0.1968, 0.2082, 0.1874, 0.2027, 0.2027, 0.1944, 0.2128, 0.1874, 0.2082, 0.1968, 0.1968, 0.1944, 0.2128, 0.1882, 0.2244, 0.1804, 0.2212, 0.1874, 0.2082, 0.1882, 0.2244, 0.1844, 0.2369, 0.1762, 0.2353, 0.1804, 0.2212, 0.1844, 0.2369, 0.1831, 0.25, 0.1747, 0.25, 0.1762, 0.2353, 0.1831, 0.25, 0.1844, 0.2631, 0.1762, 0.2647, 0.1747, 0.25, 0.1844, 0.2631, 0.1882, 0.2756, 0.1804, 0.2788, 0.1762, 0.2647, 0.1882, 0.2756, 0.1944, 0.2872, 0.1874, 0.2918, 0.1804, 0.2788, 0.1944, 0.2872, 0.2027, 0.2973, 0.1968, 0.3032, 0.1874, 0.2918, 0.2027, 0.2973, 0.2128, 0.3056, 0.2082, 0.3126, 0.1968, 0.3032, 0.2128, 0.3056, 0.2244, 0.3118, 0.2212, 0.3196, 0.2082, 0.3126, 0.2244, 0.3118, 0.2369, 0.3156, 0.2353, 0.3238, 0.2212, 0.3196, 0.2369, 0.3156, 0.25, 0.3169, 0.25, 0.3253, 0.2353, 0.3238, 0.3023, 0.2717, 0.2971, 0.2814, 0.2971, 0.2814, 0.3023, 0.2717, 0.2756, 0.1882, 0.2872, 0.1944, 0.2872, 0.1944, 0.2756, 0.1882, 0.2631, 0.3156, 0.25, 0.3169, 0.25, 0.3169, 0.2631, 0.3156, 0.2027, 0.2973, 0.1944, 0.2872, 0.1944, 0.2872, 0.2027, 0.2973, 0.2631, 0.1844, 0.2756, 0.1882, 0.2756, 0.1882, 0.2631, 0.1844, 0.2756, 0.3118, 0.2631, 0.3156, 0.2631, 0.3156, 0.2756, 0.3118, 0.2128, 0.3056, 0.2027, 0.2973, 0.2027, 0.2973, 0.2128, 0.3056, 0.25, 0.1831, 0.2631, 0.1844, 0.2631, 0.1844, 0.25, 0.1831, 0.2872, 0.3056, 0.2756, 0.3118, 0.2756, 0.3118, 0.2872, 0.3056, 0.2244, 0.3118, 0.2128, 0.3056, 0.2128, 0.3056, 0.2244, 0.3118, 0.2369, 0.1844, 0.25, 0.1831, 0.25, 0.1831, 0.2369, 0.1844, 0.2973, 0.2973, 0.2872, 0.3056, 0.2872, 0.3056, 0.2973, 0.2973, 0.2369, 0.3156, 0.2244, 0.3118, 0.2244, 0.3118, 0.2369, 0.3156, 0.2244, 0.1882, 0.2369, 0.1844, 0.2369, 0.1844, 0.2244, 0.1882, 0.3056, 0.2872, 0.2973, 0.2973, 0.2973, 0.2973, 0.3056, 0.2872, 0.25, 0.3169, 0.2369, 0.3156, 0.2369, 0.3156, 0.25, 0.3169, 0.2128, 0.1944, 0.2244, 0.1882, 0.2244, 0.1882, 0.2128, 0.1944, 0.3118, 0.2756, 0.3056, 0.2872, 0.3056, 0.2872, 0.3118, 0.2756, 0.2027, 0.2027, 0.2128, 0.1944, 0.2128, 0.1944, 0.2027, 0.2027, 0.3156, 0.2631, 0.3118, 0.2756, 0.3118, 0.2756, 0.3156, 0.2631, 0.1944, 0.2128, 0.2027, 0.2027, 0.2027, 0.2027, 0.1944, 0.2128, 0.3169, 0.25, 0.3156, 0.2631, 0.3156, 0.2631, 0.3169, 0.25, 0.1882, 0.2244, 0.1944, 0.2128, 0.1944, 0.2128, 0.1882, 0.2244, 0.3156, 0.2369, 0.3169, 0.25, 0.3169, 0.25, 0.3156, 0.2369, 0.1844, 0.2369, 0.1882, 0.2244, 0.1882, 0.2244, 0.1844, 0.2369, 0.3118, 0.2244, 0.3156, 0.2369, 0.3156, 0.2369, 0.3118, 0.2244, 0.1831, 0.25, 0.1844, 0.2369, 0.1844, 0.2369, 0.1831, 0.25, 0.3056, 0.2128, 0.3118, 0.2244, 0.3118, 0.2244, 0.3056, 0.2128, 0.1844, 0.2631, 0.1831, 0.25, 0.1831, 0.25, 0.1844, 0.2631, 0.2973, 0.2027, 0.3056, 0.2128, 0.3056, 0.2128, 0.2973, 0.2027, 0.1882, 0.2756, 0.1844, 0.2631, 0.1844, 0.2631, 0.1882, 0.2756, 0.2872, 0.1944, 0.2973, 0.2027, 0.2973, 0.2027, 0.2872, 0.1944, 0.25, 0.3066, 0.261, 0.3055, 0.2631, 0.3156, 0.25, 0.3169, 0.261, 0.3055, 0.2717, 0.3023, 0.2756, 0.3118, 0.2631, 0.3156, 0.2717, 0.3023, 0.2814, 0.2971, 0.2872, 0.3056, 0.2756, 0.3118, 0.2814, 0.2971, 0.29, 0.29, 0.2973, 0.2973, 0.2872, 0.3056, 0.29, 0.29, 0.2971, 0.2814, 0.3056, 0.2872, 0.2973, 0.2973, 0.2971, 0.2814, 0.3023, 0.2717, 0.3118, 0.2756, 0.3056, 0.2872, 0.3023, 0.2717, 0.3055, 0.261, 0.3156, 0.2631, 0.3118, 0.2756, 0.3055, 0.261, 0.3066, 0.25, 0.3169, 0.25, 0.3156, 0.2631, 0.3066, 0.25, 0.3055, 0.239, 0.3156, 0.2369, 0.3169, 0.25, 0.3055, 0.239, 0.3023, 0.2283, 0.3118, 0.2244, 0.3156, 0.2369, 0.3023, 0.2283, 0.2971, 0.2186, 0.3056, 0.2128, 0.3118, 0.2244, 0.2971, 0.2186, 0.29, 0.21, 0.2973, 0.2027, 0.3056, 0.2128, 0.29, 0.21, 0.2814, 0.2029, 0.2872, 0.1944, 0.2973, 0.2027, 0.2814, 0.2029, 0.2717, 0.1977, 0.2756, 0.1882, 0.2872, 0.1944, 0.2717, 0.1977, 0.261, 0.1945, 0.2631, 0.1844, 0.2756, 0.1882, 0.261, 0.1945, 0.25, 0.1934, 0.25, 0.1831, 0.2631, 0.1844, 0.25, 0.1934, 0.239, 0.1945, 0.2369, 0.1844, 0.25, 0.1831, 0.239, 0.1945, 0.2283, 0.1977, 0.2244, 0.1882, 0.2369, 0.1844, 0.2283, 0.1977, 0.2186, 0.2029, 0.2128, 0.1944, 0.2244, 0.1882, 0.2186, 0.2029, 0.21, 0.21, 0.2027, 0.2027, 0.2128, 0.1944, 0.21, 0.21, 0.2029, 0.2186, 0.1944, 0.2128, 0.2027, 0.2027, 0.2029, 0.2186, 0.1977, 0.2283, 0.1882, 0.2244, 0.1944, 0.2128, 0.1977, 0.2283, 0.1945, 0.239, 0.1844, 0.2369, 0.1882, 0.2244, 0.1945, 0.239, 0.1934, 0.25, 0.1831, 0.25, 0.1844, 0.2369, 0.1934, 0.25, 0.1945, 0.261, 0.1844, 0.2631, 0.1831, 0.25, 0.1945, 0.261, 0.1977, 0.2717, 0.1882, 0.2756, 0.1844, 0.2631, 0.1977, 0.2717, 0.2029, 0.2814, 0.1944, 0.2872, 0.1882, 0.2756, 0.2029, 0.2814, 0.21, 0.29, 0.2027, 0.2973, 0.1944, 0.2872, 0.21, 0.29, 0.2186, 0.2971, 0.2128, 0.3056, 0.2027, 0.2973, 0.2186, 0.2971, 0.2283, 0.3023, 0.2244, 0.3118, 0.2128, 0.3056, 0.2283, 0.3023, 0.239, 0.3055, 0.2369, 0.3156, 0.2244, 0.3118, 0.239, 0.3055, 0.25, 0.3066, 0.25, 0.3169, 0.2369, 0.3156, 0.261, 0.3055, 0.25, 0.3066, 0.239, 0.3055, 0.2283, 0.3023, 0.2186, 0.2971, 0.21, 0.29, 0.2029, 0.2814, 0.1977, 0.2717, 0.1945, 0.261, 0.1934, 0.25, 0.1945, 0.239, 0.1977, 0.2283, 0.2029, 0.2186, 0.21, 0.21, 0.2186, 0.2029, 0.2283, 0.1977, 0.239, 0.1945, 0.25, 0.1934, 0.261, 0.1945, 0.2717, 0.1977, 0.2814, 0.2029, 0.29, 0.21, 0.2971, 0.2186, 0.3023, 0.2283, 0.3055, 0.239, 0.3066, 0.25, 0.3055, 0.261, 0.3023, 0.2717, 0.2971, 0.2814, 0.29, 0.29, 0.2814, 0.2971, 0.2717, 0.3023, 0.21, 0.21, 0.2186, 0.2029, 0.2186, 0.2029, 0.21, 0.21, 0.3055, 0.261, 0.3023, 0.2717, 0.3023, 0.2717, 0.3055, 0.261, 0.2029, 0.2186, 0.21, 0.21, 0.21, 0.21, 0.2029, 0.2186, 0.3066, 0.25, 0.3055, 0.261, 0.3055, 0.261, 0.3066, 0.25, 0.1977, 0.2283, 0.2029, 0.2186, 0.2029, 0.2186, 0.1977, 0.2283, 0.3055, 0.239, 0.3066, 0.25, 0.3066, 0.25, 0.3055, 0.239, 0.1945, 0.239, 0.1977, 0.2283, 0.1977, 0.2283, 0.1945, 0.239, 0.3023, 0.2283, 0.3055, 0.239, 0.3055, 0.239, 0.3023, 0.2283, 0.1934, 0.25, 0.1945, 0.239, 0.1945, 0.239, 0.1934, 0.25, 0.2971, 0.2186, 0.3023, 0.2283, 0.3023, 0.2283, 0.2971, 0.2186, 0.1945, 0.261, 0.1934, 0.25, 0.1934, 0.25, 0.1945, 0.261, 0.29, 0.21, 0.2971, 0.2186, 0.2971, 0.2186, 0.29, 0.21, 0.1977, 0.2717, 0.1945, 0.261, 0.1945, 0.261, 0.1977, 0.2717, 0.2814, 0.2029, 0.29, 0.21, 0.29, 0.21, 0.2814, 0.2029, 0.2029, 0.2814, 0.1977, 0.2717, 0.1977, 0.2717, 0.2029, 0.2814, 0.2717, 0.1977, 0.2814, 0.2029, 0.2814, 0.2029, 0.2717, 0.1977, 0.261, 0.3055, 0.25, 0.3066, 0.25, 0.3066, 0.261, 0.3055, 0.21, 0.29, 0.2029, 0.2814, 0.2029, 0.2814, 0.21, 0.29, 0.261, 0.1945, 0.2717, 0.1977, 0.2717, 0.1977, 0.261, 0.1945, 0.2717, 0.3023, 0.261, 0.3055, 0.261, 0.3055, 0.2717, 0.3023, 0.2186, 0.2971, 0.21, 0.29, 0.21, 0.29, 0.2186, 0.2971, 0.25, 0.1934, 0.261, 0.1945, 0.261, 0.1945, 0.25, 0.1934, 0.2814, 0.2971, 0.2717, 0.3023, 0.2717, 0.3023, 0.2814, 0.2971, 0.2283, 0.3023, 0.2186, 0.2971, 0.2186, 0.2971, 0.2283, 0.3023, 0.239, 0.1945, 0.25, 0.1934, 0.25, 0.1934, 0.239, 0.1945, 0.29, 0.29, 0.2814, 0.2971, 0.2814, 0.2971, 0.29, 0.29, 0.239, 0.3055, 0.2283, 0.3023, 0.2283, 0.3023, 0.239, 0.3055, 0.2283, 0.1977, 0.239, 0.1945, 0.239, 0.1945, 0.2283, 0.1977, 0.2971, 0.2814, 0.29, 0.29, 0.29, 0.29, 0.2971, 0.2814, 0.25, 0.3066, 0.239, 0.3055, 0.239, 0.3055, 0.25, 0.3066, 0.2186, 0.2029, 0.2283, 0.1977, 0.2283, 0.1977, 0.2186, 0.2029])
me_cylinder.use_remesh_fix_poles = True
me_cylinder.use_remesh_preserve_attributes = False
me_cylinder.update()

# ---- objects
ob_light = bpy.data.objects.new('Light', light_light)
ob_camera = bpy.data.objects.new('Camera', cam_camera)
ob_cylinder = bpy.data.objects.new('Cylinder', me_cylinder)

# ---- transforms, parenting, visibility, modifiers, constraints
ob_light.location = (4.076, 1.005, 5.904)
ob_light.rotation_euler = (0.6503, 0.05522, 1.866)
ob_light.lock_rotations_4d = False
ob_light.empty_display_type = 'ARROWS'
ob_light.color = (0.0, 0.0, 0.0, 0.0)
ob_light.lineart.crease_threshold = 0.0
ob_camera.location = (7.359, -6.926, 4.958)
ob_camera.rotation_euler = (1.109, 0.0, 0.8149)
ob_camera.lock_rotations_4d = False
ob_camera.empty_display_type = 'ARROWS'
ob_camera.color = (0.0, 0.0, 0.0, 0.0)
ob_camera.display_type = 'WIRE'
ob_camera.lineart.crease_threshold = 0.0
ob_cylinder.location = (0.0, 0.0, 0.0)

# ---- collection membership
col_collection.objects.link(ob_light)
col_collection.objects.link(ob_camera)
col_collection.objects.link(ob_cylinder)

# ---- scene / render settings (as saved in the file)
scene.camera = ob_camera
scene.frame_start = 1; scene.frame_end = 250; scene.frame_set(1)
scene.render.engine = 'BLENDER_EEVEE_NEXT'
scene.cycles.use_denoising = False
scene.cycles.samples = 128
scene.cycles.sampling_pattern = 'TABULATED_SOBOL'
scene.cycles.use_adaptive_sampling = False
scene.cycles.use_light_tree = False
scene.view_settings.view_transform = 'Filmic'
bpy.context.view_layer.update()
